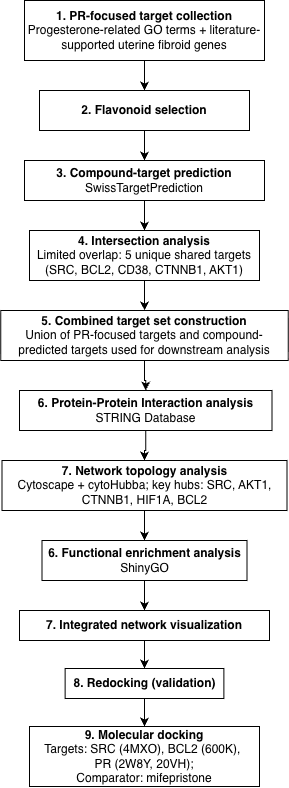

The diagram above was exported from draw.io. Its source (the exported page's mxGraphModel, read from the mxfile embedded in the PNG):
<mxGraphModel dx="1171" dy="913" grid="1" gridSize="10" guides="1" tooltips="1" connect="1" arrows="1" fold="1" page="1" pageScale="1" pageWidth="850" pageHeight="1100" math="0" shadow="0">
  <root>
    <mxCell id="0" />
    <mxCell id="1" parent="0" />
    <mxCell id="ilmbO3x5QoH48KJ1a6B6-7" edge="1" parent="1" source="ilmbO3x5QoH48KJ1a6B6-3" style="edgeStyle=orthogonalEdgeStyle;rounded=0;orthogonalLoop=1;jettySize=auto;html=1;" target="ilmbO3x5QoH48KJ1a6B6-5" value="">
      <mxGeometry relative="1" as="geometry" />
    </mxCell>
    <mxCell id="ilmbO3x5QoH48KJ1a6B6-3" parent="1" style="whiteSpace=wrap;html=1;" value="&lt;span style=&quot;text-align: left;&quot;&gt;&lt;b&gt;1.&lt;/b&gt; &lt;b&gt;PR-focused target collection&lt;/b&gt;&lt;/span&gt;&lt;div&gt;&lt;span style=&quot;text-align: left;&quot;&gt;Progesterone-related GO terms + literature-supported uterine fibroid genes&lt;/span&gt;&lt;/div&gt;" vertex="1">
      <mxGeometry height="60" width="240" x="200" y="190" as="geometry" />
    </mxCell>
    <mxCell id="ilmbO3x5QoH48KJ1a6B6-14" edge="1" parent="1" source="ilmbO3x5QoH48KJ1a6B6-5" style="edgeStyle=orthogonalEdgeStyle;rounded=0;orthogonalLoop=1;jettySize=auto;html=1;" target="ilmbO3x5QoH48KJ1a6B6-13" value="">
      <mxGeometry relative="1" as="geometry" />
    </mxCell>
    <mxCell id="ilmbO3x5QoH48KJ1a6B6-5" parent="1" style="whiteSpace=wrap;html=1;" value="&lt;div style=&quot;text-align: left;&quot;&gt;&lt;b&gt;2. Flavonoid selection&lt;/b&gt;&lt;/div&gt;" vertex="1">
      <mxGeometry height="40" width="210" x="215" y="280" as="geometry" />
    </mxCell>
    <mxCell id="ilmbO3x5QoH48KJ1a6B6-21" edge="1" parent="1" source="ilmbO3x5QoH48KJ1a6B6-13" style="edgeStyle=orthogonalEdgeStyle;rounded=0;orthogonalLoop=1;jettySize=auto;html=1;" target="ilmbO3x5QoH48KJ1a6B6-20" value="">
      <mxGeometry relative="1" as="geometry" />
    </mxCell>
    <mxCell id="ilmbO3x5QoH48KJ1a6B6-13" parent="1" style="whiteSpace=wrap;html=1;" value="&lt;b&gt;3. Compound-target prediction&lt;/b&gt;&lt;div&gt;&lt;span style=&quot;text-align: left;&quot;&gt;SwissTargetPrediction&lt;/span&gt;&lt;b&gt;&lt;/b&gt;&lt;/div&gt;" vertex="1">
      <mxGeometry height="40" width="240" x="200" y="350" as="geometry" />
    </mxCell>
    <mxCell id="ilmbO3x5QoH48KJ1a6B6-25" edge="1" parent="1" source="ilmbO3x5QoH48KJ1a6B6-20" style="edgeStyle=orthogonalEdgeStyle;rounded=0;orthogonalLoop=1;jettySize=auto;html=1;" target="ilmbO3x5QoH48KJ1a6B6-24" value="">
      <mxGeometry relative="1" as="geometry" />
    </mxCell>
    <mxCell id="ilmbO3x5QoH48KJ1a6B6-20" parent="1" style="whiteSpace=wrap;html=1;" value="&lt;b&gt;4. Intersection analysis&lt;/b&gt;&lt;div&gt;Limited overlap: 5 unique shared targets (SRC, BCL2, CD38, CTNNB1, AKT1)&lt;/div&gt;" vertex="1">
      <mxGeometry height="50" width="230" x="205" y="420" as="geometry" />
    </mxCell>
    <mxCell id="ilmbO3x5QoH48KJ1a6B6-29" edge="1" parent="1" source="ilmbO3x5QoH48KJ1a6B6-24" style="edgeStyle=orthogonalEdgeStyle;rounded=0;orthogonalLoop=1;jettySize=auto;html=1;" target="ilmbO3x5QoH48KJ1a6B6-28" value="">
      <mxGeometry relative="1" as="geometry" />
    </mxCell>
    <mxCell id="ilmbO3x5QoH48KJ1a6B6-30" edge="1" parent="1" source="ilmbO3x5QoH48KJ1a6B6-24" style="edgeStyle=orthogonalEdgeStyle;rounded=0;orthogonalLoop=1;jettySize=auto;html=1;" target="ilmbO3x5QoH48KJ1a6B6-28" value="">
      <mxGeometry relative="1" as="geometry" />
    </mxCell>
    <mxCell id="ilmbO3x5QoH48KJ1a6B6-24" parent="1" style="whiteSpace=wrap;html=1;" value="&lt;b&gt;5. Combined target set construction&lt;/b&gt;&lt;div&gt;Union of PR-focused targets and compound-predicted targets used for downstream analysis&lt;/div&gt;" vertex="1">
      <mxGeometry height="50" width="287.5" x="176.25" y="500" as="geometry" />
    </mxCell>
    <mxCell id="ilmbO3x5QoH48KJ1a6B6-48" edge="1" parent="1" source="ilmbO3x5QoH48KJ1a6B6-28" style="edgeStyle=orthogonalEdgeStyle;rounded=0;orthogonalLoop=1;jettySize=auto;html=1;" target="ilmbO3x5QoH48KJ1a6B6-37" value="">
      <mxGeometry relative="1" as="geometry" />
    </mxCell>
    <mxCell id="ilmbO3x5QoH48KJ1a6B6-28" parent="1" style="whiteSpace=wrap;html=1;" value="&lt;b&gt;6. Protein-Protein Interaction analysis&lt;/b&gt;&lt;div&gt;STRING Database&lt;/div&gt;" vertex="1">
      <mxGeometry height="40" width="252.5" x="195" y="580" as="geometry" />
    </mxCell>
    <mxCell id="ilmbO3x5QoH48KJ1a6B6-40" edge="1" parent="1" style="edgeStyle=orthogonalEdgeStyle;rounded=0;orthogonalLoop=1;jettySize=auto;html=1;" target="ilmbO3x5QoH48KJ1a6B6-39" value="">
      <mxGeometry relative="1" as="geometry">
        <mxPoint x="490" y="726" as="sourcePoint" />
      </mxGeometry>
    </mxCell>
    <mxCell id="ilmbO3x5QoH48KJ1a6B6-57" edge="1" parent="1" source="ilmbO3x5QoH48KJ1a6B6-37" style="edgeStyle=orthogonalEdgeStyle;rounded=0;orthogonalLoop=1;jettySize=auto;html=1;" target="ilmbO3x5QoH48KJ1a6B6-52" value="">
      <mxGeometry relative="1" as="geometry" />
    </mxCell>
    <mxCell id="ilmbO3x5QoH48KJ1a6B6-37" parent="1" style="whiteSpace=wrap;html=1;" value="&lt;b&gt;7. Network topology analysis&lt;/b&gt;&lt;div&gt;Cytoscape + cytoHubba; key hubs: SRC, AKT1, CTNNB1, HIF1A, BCL2&lt;/div&gt;" vertex="1">
      <mxGeometry height="50" width="285" x="177.5" y="650" as="geometry" />
    </mxCell>
    <mxCell id="ilmbO3x5QoH48KJ1a6B6-60" edge="1" parent="1" source="ilmbO3x5QoH48KJ1a6B6-52" style="edgeStyle=orthogonalEdgeStyle;rounded=0;orthogonalLoop=1;jettySize=auto;html=1;" target="ilmbO3x5QoH48KJ1a6B6-58" value="">
      <mxGeometry relative="1" as="geometry" />
    </mxCell>
    <mxCell id="ilmbO3x5QoH48KJ1a6B6-52" parent="1" style="whiteSpace=wrap;html=1;" value="&lt;b&gt;6. Functional enrichment analysis&lt;/b&gt;&lt;div&gt;ShinyGO&lt;/div&gt;" vertex="1">
      <mxGeometry height="40" width="205" x="217.5" y="730" as="geometry" />
    </mxCell>
    <mxCell id="ilmbO3x5QoH48KJ1a6B6-62" edge="1" parent="1" source="ilmbO3x5QoH48KJ1a6B6-58" style="edgeStyle=orthogonalEdgeStyle;rounded=0;orthogonalLoop=1;jettySize=auto;html=1;" target="ilmbO3x5QoH48KJ1a6B6-61" value="">
      <mxGeometry relative="1" as="geometry" />
    </mxCell>
    <mxCell id="ilmbO3x5QoH48KJ1a6B6-58" parent="1" style="whiteSpace=wrap;html=1;" value="&lt;b&gt;7. Integrated network visualization&lt;/b&gt;" vertex="1">
      <mxGeometry height="30" width="250" x="195" y="800" as="geometry" />
    </mxCell>
    <mxCell id="ilmbO3x5QoH48KJ1a6B6-64" edge="1" parent="1" source="ilmbO3x5QoH48KJ1a6B6-61" style="edgeStyle=orthogonalEdgeStyle;rounded=0;orthogonalLoop=1;jettySize=auto;html=1;" target="ilmbO3x5QoH48KJ1a6B6-63" value="">
      <mxGeometry relative="1" as="geometry" />
    </mxCell>
    <mxCell id="ilmbO3x5QoH48KJ1a6B6-61" parent="1" style="whiteSpace=wrap;html=1;" value="&lt;b&gt;8. Redocking (validation)&lt;/b&gt;" vertex="1">
      <mxGeometry height="30" width="158.75" x="240.63" y="858" as="geometry" />
    </mxCell>
    <mxCell id="ilmbO3x5QoH48KJ1a6B6-63" parent="1" style="whiteSpace=wrap;html=1;" value="&lt;b&gt;9. Molecular docking&lt;/b&gt;&lt;div&gt;Targets:&amp;nbsp;&lt;span style=&quot;background-color: transparent;&quot;&gt;SRC (4MXO), BCL2 (600K),&amp;nbsp;&lt;/span&gt;&lt;/div&gt;&lt;div&gt;&lt;span style=&quot;background-color: transparent;&quot;&gt;PR (2W8Y, 20VH);&lt;/span&gt;&lt;/div&gt;&lt;div&gt;Comparator: mifepristone&lt;/div&gt;" vertex="1">
      <mxGeometry height="60" width="230" x="205" y="916" as="geometry" />
    </mxCell>
  </root>
</mxGraphModel>